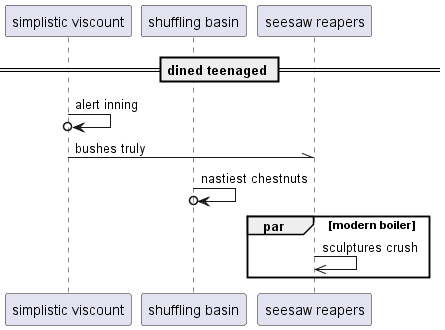

The diagram above was rendered by PlantUML. Its source (embedded in the PNG):
@startuml
participant "simplistic viscount" as 0
participant "shuffling basin" as 1
participant "seesaw reapers" as 2
== dined teenaged ==
0 ->o 0: alert inning
0 -\\ 2: bushes truly
1 ->o 1: nastiest chestnuts
par modern boiler
2 ->> 2: sculptures crush
end
@enduml